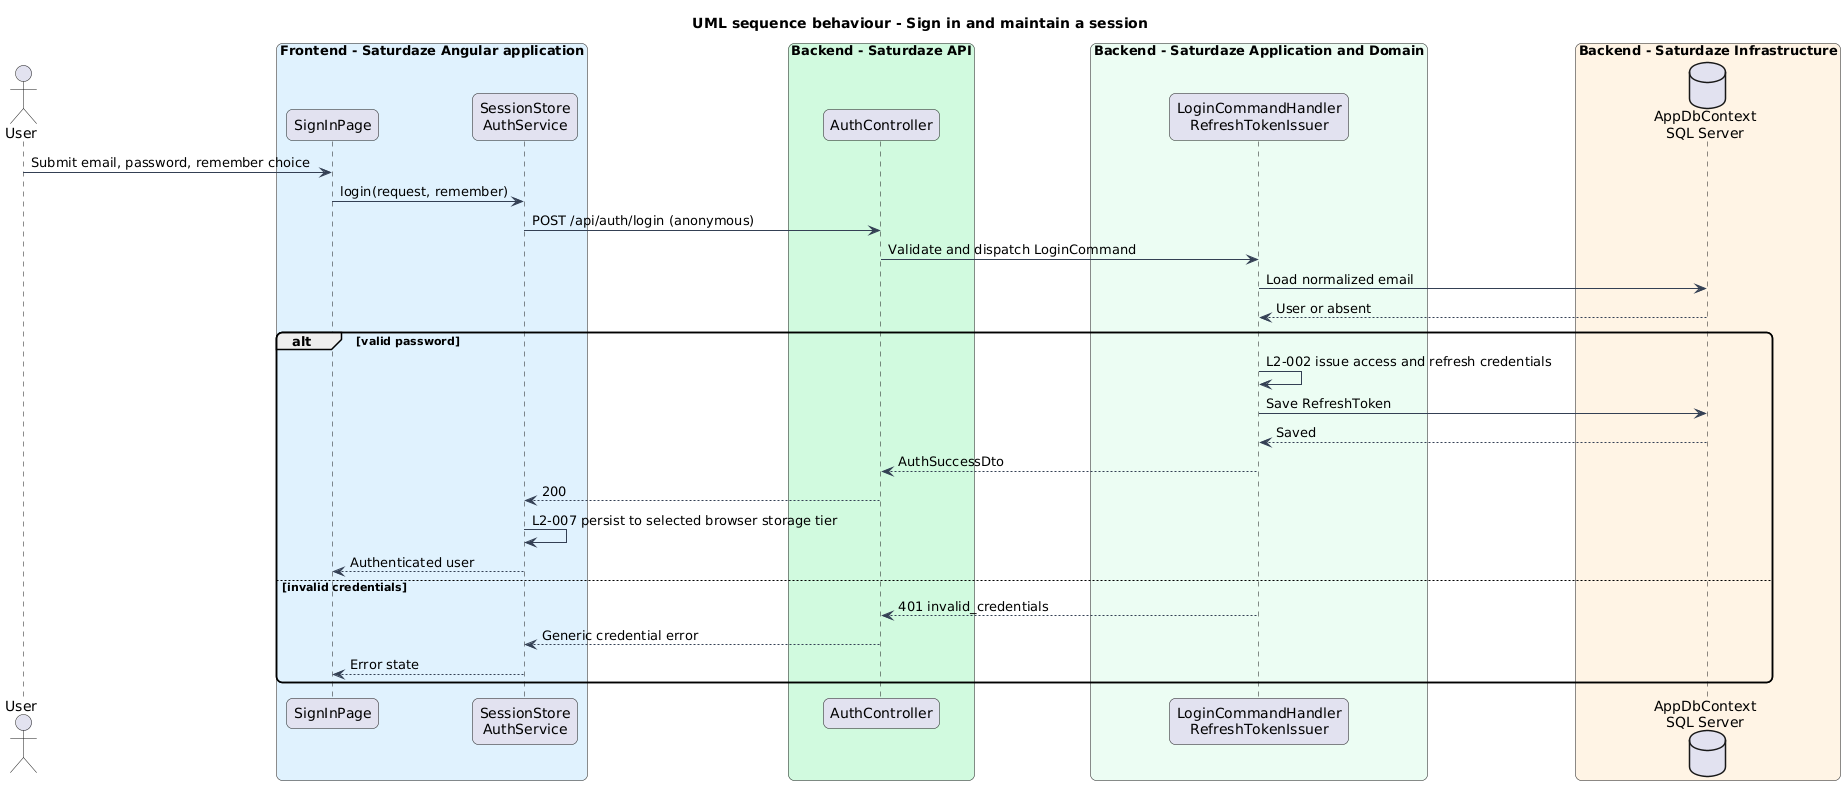

The diagram above was rendered by PlantUML. Its source (embedded in the PNG):
@startuml
title UML sequence behaviour - Sign in and maintain a session
skinparam backgroundColor #FFFFFF
skinparam shadowing false
skinparam roundcorner 12
skinparam defaultFontName Arial
skinparam ArrowColor #344054
actor "User" as actor
box "Frontend - Saturdaze Angular application" #E0F2FE
 participant "SignInPage" as page
 participant "SessionStore\nAuthService" as client
end box
box "Backend - Saturdaze API" #D1FADF
 participant "AuthController" as controller
end box
box "Backend - Saturdaze Application and Domain" #ECFDF3
 participant "LoginCommandHandler\nRefreshTokenIssuer" as handler
end box
box "Backend - Saturdaze Infrastructure" #FFF4E5
 database "AppDbContext\nSQL Server" as db
end box
actor -> page : Submit email, password, remember choice
page -> client : login(request, remember)
client -> controller : POST /api/auth/login (anonymous)
controller -> handler : Validate and dispatch LoginCommand
handler -> db : Load normalized email
db --> handler : User or absent
alt valid password
handler -> handler : L2-002 issue access and refresh credentials
handler -> db : Save RefreshToken
db --> handler : Saved
handler --> controller : AuthSuccessDto
controller --> client : 200
client -> client : L2-007 persist to selected browser storage tier
client --> page : Authenticated user
else invalid credentials
handler --> controller : 401 invalid_credentials
controller --> client : Generic credential error
client --> page : Error state
end
@enduml